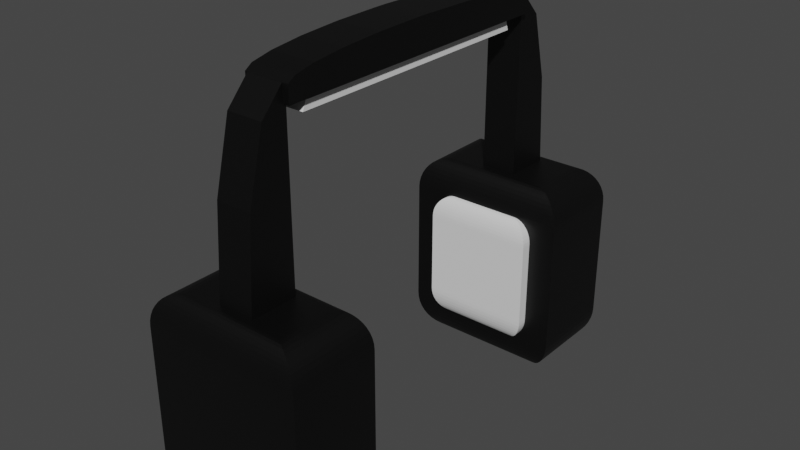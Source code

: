 # Source: Headphones.blend  (saved by Blender 2.93.21; exported with 4.5.12 LTS)
import bpy
from mathutils import Matrix  # noqa: F401  (used for matrix-valued properties, if any)

bpy.ops.wm.read_factory_settings(use_empty=True)
scene = bpy.context.scene
scene.name = 'Scene'

# ---- collections
col_collection = bpy.data.collections.new('Collection'); scene.collection.children.link(col_collection)

# ---- materials (node trees are filled in below, after node groups)
mat_outside_headphone = bpy.data.materials.new('Outside headphone')
mat_outside_headphone.use_transparent_shadow = False
mat_white_cushion = bpy.data.materials.new('White cushion')
mat_white_cushion.use_transparent_shadow = False

# ---- material node trees
mat_outside_headphone.use_nodes = True; mat_outside_headphone.node_tree.nodes.clear()
_N = mat_outside_headphone.node_tree.nodes; _L = mat_outside_headphone.node_tree.links
n0 = _N.new('ShaderNodeBsdfPrincipled'); n0.name = 'Principled BSDF'; n0.location = (10, 300)
n0.distribution = 'GGX'
n0.subsurface_method = 'BURLEY'
n0.inputs[0].default_value = (0.0, 0.0, 0.0, 1.0)
n0.inputs[3].default_value = 1.45
n0.inputs[27].default_value = (0.0, 0.0, 0.0, 1.0)
n0.inputs[28].default_value = 1.0
n1 = _N.new('ShaderNodeOutputMaterial'); n1.name = 'Material Output'; n1.location = (300, 300)
_L.new(n0.outputs[0], n1.inputs[0])
n1.is_active_output = True
mat_white_cushion.use_nodes = True; mat_white_cushion.node_tree.nodes.clear()
_N = mat_white_cushion.node_tree.nodes; _L = mat_white_cushion.node_tree.links
n0 = _N.new('ShaderNodeBsdfPrincipled'); n0.name = 'Principled BSDF'; n0.location = (10, 300)
n0.distribution = 'GGX'
n0.subsurface_method = 'BURLEY'
n0.inputs[3].default_value = 1.45
n0.inputs[27].default_value = (0.0, 0.0, 0.0, 1.0)
n0.inputs[28].default_value = 1.0
n1 = _N.new('ShaderNodeOutputMaterial'); n1.name = 'Material Output'; n1.location = (300, 300)
_L.new(n0.outputs[0], n1.inputs[0])
n1.is_active_output = True

# ---- world
world_world = bpy.data.worlds.new('World'); scene.world = world_world
world_world.use_nodes = True; world_world.node_tree.nodes.clear()
_N = world_world.node_tree.nodes; _L = world_world.node_tree.links
n0 = _N.new('ShaderNodeOutputWorld'); n0.name = 'World Output'; n0.location = (300, 300)
n1 = _N.new('ShaderNodeBackground'); n1.name = 'Background'; n1.location = (10, 300)
n1.inputs[0].default_value = (0.05088, 0.05088, 0.05088, 1.0)
_L.new(n1.outputs[0], n0.inputs[0])
n0.is_active_output = True
world_world.color = (0.05088, 0.05088, 0.05088)
world_world.use_sun_shadow = False
world_world.sun_shadow_jitter_overblur = 0.0

# ---- meshes
me_cube_002 = bpy.data.meshes.new('Cube.002')
me_cube_002.from_pydata([(-0.6539, -0.6539, 1.0), (-1.0, -1.0, 0.6539), (-0.708, -0.708, 0.9957), (-0.7608, -0.7608, 0.9831), (-0.811, -0.811, 0.9623), (-0.8573, -0.8573, 0.9339), (-0.8986, -0.8986, 0.8986), (-0.9339, -0.9339, 0.8573), (-0.9623, -0.9623, 0.811), (-0.9831, -0.9831, 0.7608), (-0.9957, -0.9957, 0.708), (-0.6539, 0.6539, 1.0), (-1.0, 1.0, 0.6539), (-0.708, 0.708, 0.9957), (-0.7608, 0.7608, 0.9831), (-0.811, 0.811, 0.9623), (-0.8573, 0.8573, 0.9339), (-0.8986, 0.8986, 0.8986), (-0.9339, 0.9339, 0.8573), (-0.9623, 0.9623, 0.811), (-0.9831, 0.9831, 0.7608), (-0.9957, 0.9957, 0.708), (0.6539, -0.6539, 1.0), (1.0, -1.0, 0.6539), (0.708, -0.708, 0.9957), (0.7608, -0.7608, 0.9831), (0.811, -0.811, 0.9623), (0.8573, -0.8573, 0.9339), (0.8986, -0.8986, 0.8986), (0.9339, -0.9339, 0.8573), (0.9623, -0.9623, 0.811), (0.9831, -0.9831, 0.7608), (0.9957, -0.9957, 0.708), (0.6539, 0.6539, 1.0), (1.0, 1.0, 0.6539), (0.708, 0.708, 0.9957), (0.7608, 0.7608, 0.9831), (0.811, 0.811, 0.9623), (0.8573, 0.8573, 0.9339), (0.8986, 0.8986, 0.8986), (0.9339, 0.9339, 0.8573), (0.9623, 0.9623, 0.811), (0.9831, 0.9831, 0.7608), (0.9957, 0.9957, 0.708), (-0.612, -0.612, -1.0), (-1.0, -1.0, -0.612), (-0.6727, -0.6727, -0.9952), (-0.7319, -0.7319, -0.981), (-0.7881, -0.7881, -0.9577), (-0.8401, -0.8401, -0.9259), (-0.8864, -0.8864, -0.8864), (-0.9259, -0.9259, -0.8401), (-0.9577, -0.9577, -0.7881), (-0.981, -0.981, -0.7319), (-0.9952, -0.9952, -0.6727), (-1.0, 1.0, -0.612), (-0.612, 0.612, -1.0), (-0.9952, 0.9952, -0.6727), (-0.981, 0.981, -0.7319), (-0.9577, 0.9577, -0.7881), (-0.9259, 0.9259, -0.8401), (-0.8864, 0.8864, -0.8864), (-0.8401, 0.8401, -0.9259), (-0.7881, 0.7881, -0.9577), (-0.7319, 0.7319, -0.981), (-0.6727, 0.6727, -0.9952), (1.0, -1.0, -0.612), (0.612, -0.612, -1.0), (0.9952, -0.9952, -0.6727), (0.981, -0.981, -0.7319), (0.9577, -0.9577, -0.7881), (0.9259, -0.9259, -0.8401), (0.8864, -0.8864, -0.8864), (0.8401, -0.8401, -0.9259), (0.7881, -0.7881, -0.9577), (0.7319, -0.7319, -0.981), (0.6727, -0.6727, -0.9952), (1.0, 1.0, -0.612), (0.612, 0.612, -1.0), (0.9952, 0.9952, -0.6727), (0.981, 0.981, -0.7319), (0.9577, 0.9577, -0.7881), (0.9259, 0.9259, -0.8401), (0.8864, 0.8864, -0.8864), (0.8401, 0.8401, -0.9259), (0.7881, 0.7881, -0.9577), (0.7319, 0.7319, -0.981), (0.6727, 0.6727, -0.9952)], [], [(33, 11, 0, 22), (55, 12, 34, 77), (66, 23, 1, 45), (77, 34, 23, 66), (0, 11, 13, 2), (2, 13, 14, 3), (3, 14, 15, 4), (4, 15, 16, 5), (5, 16, 17, 6), (6, 17, 18, 7), (7, 18, 19, 8), (8, 19, 20, 9), (9, 20, 21, 10), (10, 21, 12, 1), (11, 33, 35, 13), (13, 35, 36, 14), (14, 36, 37, 15), (15, 37, 38, 16), (16, 38, 39, 17), (17, 39, 40, 18), (18, 40, 41, 19), (19, 41, 42, 20), (20, 42, 43, 21), (21, 43, 34, 12), (33, 22, 24, 35), (35, 24, 25, 36), (36, 25, 26, 37), (37, 26, 27, 38), (38, 27, 28, 39), (39, 28, 29, 40), (40, 29, 30, 41), (41, 30, 31, 42), (42, 31, 32, 43), (43, 32, 23, 34), (22, 0, 2, 24), (24, 2, 3, 25), (25, 3, 4, 26), (26, 4, 5, 27), (27, 5, 6, 28), (28, 6, 7, 29), (29, 7, 8, 30), (30, 8, 9, 31), (31, 9, 10, 32), (32, 10, 1, 23), (45, 1, 12, 55), (56, 44, 46, 65), (65, 46, 47, 64), (64, 47, 48, 63), (63, 48, 49, 62), (62, 49, 50, 61), (61, 50, 51, 60), (60, 51, 52, 59), (59, 52, 53, 58), (58, 53, 54, 57), (57, 54, 45, 55), (78, 56, 65, 87), (87, 65, 64, 86), (86, 64, 63, 85), (85, 63, 62, 84), (84, 62, 61, 83), (83, 61, 60, 82), (82, 60, 59, 81), (81, 59, 58, 80), (80, 58, 57, 79), (79, 57, 55, 77), (67, 78, 87, 76), (76, 87, 86, 75), (75, 86, 85, 74), (74, 85, 84, 73), (73, 84, 83, 72), (72, 83, 82, 71), (71, 82, 81, 70), (70, 81, 80, 69), (69, 80, 79, 68), (68, 79, 77, 66), (44, 67, 76, 46), (46, 76, 75, 47), (47, 75, 74, 48), (48, 74, 73, 49), (49, 73, 72, 50), (50, 72, 71, 51), (51, 71, 70, 52), (52, 70, 69, 53), (53, 69, 68, 54), (54, 68, 66, 45), (56, 78, 67, 44)])
_uv = me_cube_002.uv_layers.new(name='UVMap')
_uv.uv.foreach_set('vector', [0.6683, 0.5433, 0.8317, 0.5433, 0.8317, 0.7067, 0.6683, 0.7067, 0.4235, 0.25, 0.5817, 0.25, 0.5817, 0.5, 0.4235, 0.5, 0.4235, 0.75, 0.5817, 0.75, 0.5817, 1.0, 0.4235, 1.0, 0.4235, 0.5, 0.5817, 0.5, 0.5817, 0.75, 0.4235, 0.75, 0.8317, 0.7067, 0.8317, 0.5433, 0.8385, 0.5365, 0.8385, 0.7135, 0.8385, 0.7135, 0.8385, 0.5365, 0.8451, 0.5299, 0.8451, 0.7201, 0.8451, 0.7201, 0.8451, 0.5299, 0.8514, 0.5236, 0.8514, 0.7264, 0.8514, 0.7264, 0.8514, 0.5236, 0.8572, 0.5178, 0.8572, 0.7322, 0.8572, 0.7322, 0.8572, 0.5178, 0.875, 0.5127, 0.875, 0.7373, 0.625, 0.01267, 0.625, 0.2373, 0.6072, 0.2417, 0.6072, 0.008263, 0.6072, 0.008263, 0.6072, 0.2417, 0.6014, 0.2453, 0.6014, 0.004715, 0.6014, 0.004715, 0.6014, 0.2453, 0.5951, 0.2479, 0.5951, 0.002117, 0.5951, 0.002117, 0.5951, 0.2479, 0.5885, 0.2495, 0.5885, 0.0005326, 0.5885, 0.0005326, 0.5885, 0.2495, 0.5817, 0.25, 0.5817, 0.0, 0.8317, 0.5433, 0.6683, 0.5433, 0.6615, 0.5365, 0.8385, 0.5365, 0.8385, 0.5365, 0.6615, 0.5365, 0.6549, 0.5299, 0.8451, 0.5299, 0.8451, 0.5299, 0.6549, 0.5299, 0.6486, 0.5236, 0.8514, 0.5236, 0.8514, 0.5236, 0.6486, 0.5236, 0.6428, 0.5178, 0.8572, 0.5178, 0.8572, 0.5178, 0.6428, 0.5178, 0.6377, 0.5, 0.8623, 0.5, 0.625, 0.2627, 0.625, 0.4873, 0.6072, 0.4917, 0.6072, 0.2583, 0.6072, 0.2583, 0.6072, 0.4917, 0.6014, 0.4953, 0.6014, 0.2547, 0.6014, 0.2547, 0.6014, 0.4953, 0.5951, 0.4979, 0.5951, 0.2521, 0.5951, 0.2521, 0.5951, 0.4979, 0.5885, 0.4995, 0.5885, 0.2505, 0.5885, 0.2505, 0.5885, 0.4995, 0.5817, 0.5, 0.5817, 0.25, 0.6683, 0.5433, 0.6683, 0.7067, 0.6615, 0.7135, 0.6615, 0.5365, 0.6615, 0.5365, 0.6615, 0.7135, 0.6549, 0.7201, 0.6549, 0.5299, 0.6549, 0.5299, 0.6549, 0.7201, 0.6486, 0.7264, 0.6486, 0.5236, 0.6486, 0.5236, 0.6486, 0.7264, 0.6428, 0.7322, 0.6428, 0.5178, 0.6428, 0.5178, 0.6428, 0.7322, 0.625, 0.7373, 0.625, 0.5127, 0.625, 0.5127, 0.625, 0.7373, 0.6072, 0.7417, 0.6072, 0.5083, 0.6072, 0.5083, 0.6072, 0.7417, 0.6014, 0.7453, 0.6014, 0.5047, 0.6014, 0.5047, 0.6014, 0.7453, 0.5951, 0.7479, 0.5951, 0.5021, 0.5951, 0.5021, 0.5951, 0.7479, 0.5885, 0.7495, 0.5885, 0.5005, 0.5885, 0.5005, 0.5885, 0.7495, 0.5817, 0.75, 0.5817, 0.5, 0.6683, 0.7067, 0.8317, 0.7067, 0.8385, 0.7135, 0.6615, 0.7135, 0.6615, 0.7135, 0.8385, 0.7135, 0.8451, 0.7201, 0.6549, 0.7201, 0.6549, 0.7201, 0.8451, 0.7201, 0.8514, 0.7264, 0.6486, 0.7264, 0.6486, 0.7264, 0.8514, 0.7264, 0.8572, 0.7322, 0.6428, 0.7322, 0.6428, 0.7322, 0.8572, 0.7322, 0.8623, 0.75, 0.6377, 0.75, 0.625, 0.7627, 0.625, 0.9873, 0.6072, 0.9917, 0.6072, 0.7583, 0.6072, 0.7583, 0.6072, 0.9917, 0.6014, 0.9953, 0.6014, 0.7547, 0.6014, 0.7547, 0.6014, 0.9953, 0.5951, 0.9979, 0.5951, 0.7521, 0.5951, 0.7521, 0.5951, 0.9979, 0.5885, 0.9995, 0.5885, 0.7505, 0.5885, 0.7505, 0.5885, 0.9995, 0.5817, 1.0, 0.5817, 0.75, 0.4235, 0.0, 0.5817, 0.0, 0.5817, 0.25, 0.4235, 0.25, 0.1735, 0.5485, 0.1735, 0.7015, 0.1659, 0.7091, 0.1659, 0.5409, 0.1659, 0.5409, 0.1659, 0.7091, 0.1585, 0.7165, 0.1585, 0.5335, 0.1585, 0.5335, 0.1585, 0.7165, 0.1515, 0.7235, 0.1515, 0.5265, 0.1515, 0.5265, 0.1515, 0.7235, 0.145, 0.73, 0.145, 0.52, 0.145, 0.52, 0.145, 0.73, 0.125, 0.7358, 0.125, 0.5142, 0.375, 0.2358, 0.375, 0.01421, 0.395, 0.009263, 0.395, 0.2407, 0.395, 0.2407, 0.395, 0.009263, 0.4015, 0.005286, 0.4015, 0.2447, 0.4015, 0.2447, 0.4015, 0.005286, 0.4085, 0.002374, 0.4085, 0.2476, 0.4085, 0.2476, 0.4085, 0.002374, 0.4159, 0.0005971, 0.4159, 0.2494, 0.4159, 0.2494, 0.4159, 0.0005971, 0.4235, 0.0, 0.4235, 0.25, 0.3265, 0.5485, 0.1735, 0.5485, 0.1659, 0.5409, 0.3341, 0.5409, 0.3341, 0.5409, 0.1659, 0.5409, 0.1585, 0.5335, 0.3415, 0.5335, 0.3415, 0.5335, 0.1585, 0.5335, 0.1515, 0.5265, 0.3485, 0.5265, 0.3485, 0.5265, 0.1515, 0.5265, 0.145, 0.52, 0.355, 0.52, 0.355, 0.52, 0.145, 0.52, 0.1392, 0.5, 0.3608, 0.5, 0.375, 0.4858, 0.375, 0.2642, 0.395, 0.2593, 0.395, 0.4907, 0.395, 0.4907, 0.395, 0.2593, 0.4015, 0.2553, 0.4015, 0.4947, 0.4015, 0.4947, 0.4015, 0.2553, 0.4085, 0.2524, 0.4085, 0.4976, 0.4085, 0.4976, 0.4085, 0.2524, 0.4159, 0.2506, 0.4159, 0.4994, 0.4159, 0.4994, 0.4159, 0.2506, 0.4235, 0.25, 0.4235, 0.5, 0.3265, 0.7015, 0.3265, 0.5485, 0.3341, 0.5409, 0.3341, 0.7091, 0.3341, 0.7091, 0.3341, 0.5409, 0.3415, 0.5335, 0.3415, 0.7165, 0.3415, 0.7165, 0.3415, 0.5335, 0.3485, 0.5265, 0.3485, 0.7235, 0.3485, 0.7235, 0.3485, 0.5265, 0.355, 0.52, 0.355, 0.73, 0.355, 0.73, 0.355, 0.52, 0.375, 0.5142, 0.375, 0.7358, 0.375, 0.7358, 0.375, 0.5142, 0.395, 0.5093, 0.395, 0.7407, 0.395, 0.7407, 0.395, 0.5093, 0.4015, 0.5053, 0.4015, 0.7447, 0.4015, 0.7447, 0.4015, 0.5053, 0.4085, 0.5024, 0.4085, 0.7476, 0.4085, 0.7476, 0.4085, 0.5024, 0.4159, 0.5006, 0.4159, 0.7494, 0.4159, 0.7494, 0.4159, 0.5006, 0.4235, 0.5, 0.4235, 0.75, 0.1735, 0.7015, 0.3265, 0.7015, 0.3341, 0.7091, 0.1659, 0.7091, 0.1659, 0.7091, 0.3341, 0.7091, 0.3415, 0.7165, 0.1585, 0.7165, 0.1585, 0.7165, 0.3415, 0.7165, 0.3485, 0.7235, 0.1515, 0.7235, 0.1515, 0.7235, 0.3485, 0.7235, 0.355, 0.73, 0.145, 0.73, 0.145, 0.73, 0.355, 0.73, 0.3608, 0.75, 0.1392, 0.75, 0.375, 0.9858, 0.375, 0.7642, 0.395, 0.7593, 0.395, 0.9907, 0.395, 0.9907, 0.395, 0.7593, 0.4015, 0.7553, 0.4015, 0.9947, 0.4015, 0.9947, 0.4015, 0.7553, 0.4085, 0.7524, 0.4085, 0.9976, 0.4085, 0.9976, 0.4085, 0.7524, 0.4159, 0.7506, 0.4159, 0.9994, 0.4159, 0.9994, 0.4159, 0.7506, 0.4235, 0.75, 0.4235, 1.0, 0.1735, 0.5485, 0.3265, 0.5485, 0.3265, 0.7015, 0.1735, 0.7015])
me_cube_002.materials.append(mat_outside_headphone)
me_cube_002.use_remesh_fix_poles = True
me_cube_002.use_remesh_preserve_attributes = False
me_cube_002.update()
me_cube_004 = bpy.data.meshes.new('Cube.004')
me_cube_004.from_pydata([(-1.0, -1.0, -1.0), (-1.0, 1.0, -1.0), (-1.0, 1.0, 1.0), (1.0, -1.0, -1.0), (1.0, 1.0, -1.0), (1.0, 1.0, 1.0), (-1.0, -1.0, -0.897), (-1.0, 0.897, 1.0), (-1.0, -0.7458, 0.0515), (-1.0, -0.0515, 0.7458), (1.0, 0.897, 1.0), (1.0, -1.0, -0.897), (1.0, -0.0515, 0.7458), (1.0, -0.7458, 0.0515)], [], [(5, 2, 7, 10), (1, 2, 5, 4), (0, 6, 8, 9, 7, 2, 1), (1, 4, 3, 0), (4, 5, 10, 12, 13, 11, 3), (10, 7, 9, 12), (12, 9, 8, 13), (13, 8, 6, 11), (3, 11, 6, 0)])
_uv = me_cube_004.uv_layers.new(name='UVMap')
_uv.uv.foreach_set('vector', [0.625, 0.5, 0.875, 0.5, 0.875, 0.5129, 0.625, 0.5129, 0.375, 0.25, 0.625, 0.25, 0.625, 0.5, 0.375, 0.5, 0.375, 0.0, 0.3879, 0.0, 0.5064, 0.03177, 0.5932, 0.1186, 0.625, 0.2371, 0.625, 0.25, 0.375, 0.25, 0.125, 0.5, 0.375, 0.5, 0.375, 0.75, 0.125, 0.75, 0.375, 0.5, 0.625, 0.5, 0.625, 0.5129, 0.5932, 0.6314, 0.5064, 0.7182, 0.3879, 0.75, 0.375, 0.75, 0.625, 0.5129, 0.875, 0.5129, 0.875, 0.6314, 0.625, 0.6314, 0.625, 0.75, 0.625, 1.0, 0.5064, 1.0, 0.5064, 0.75, 0.5064, 0.75, 0.5064, 1.0, 0.3879, 1.0, 0.3879, 0.75, 0.375, 0.75, 0.3879, 0.75, 0.3879, 1.0, 0.375, 1.0])
me_cube_004.materials.append(mat_outside_headphone)
me_cube_004.use_remesh_fix_poles = True
me_cube_004.use_remesh_preserve_attributes = False
me_cube_004.update()
me_cube_009 = bpy.data.meshes.new('Cube.009')
me_cube_009.from_pydata([(-1.0, -1.0, -1.0), (-1.0, 1.0, -1.0), (-1.0, 1.0, 1.0), (1.0, -1.0, -1.0), (1.0, 1.0, -1.0), (1.0, 1.0, 1.0), (-1.0, -1.0, -0.897), (-1.0, 0.897, 1.0), (-1.0, -0.7458, 0.0515), (-1.0, -0.0515, 0.7458), (1.0, 0.897, 1.0), (1.0, -1.0, -0.897), (1.0, -0.0515, 0.7458), (1.0, -0.7458, 0.0515)], [], [(5, 2, 7, 10), (1, 2, 5, 4), (0, 6, 8, 9, 7, 2, 1), (1, 4, 3, 0), (4, 5, 10, 12, 13, 11, 3), (10, 7, 9, 12), (12, 9, 8, 13), (13, 8, 6, 11), (3, 11, 6, 0)])
_uv = me_cube_009.uv_layers.new(name='UVMap')
_uv.uv.foreach_set('vector', [0.625, 0.5, 0.875, 0.5, 0.875, 0.5129, 0.625, 0.5129, 0.375, 0.25, 0.625, 0.25, 0.625, 0.5, 0.375, 0.5, 0.375, 0.0, 0.3879, 0.0, 0.5064, 0.03177, 0.5932, 0.1186, 0.625, 0.2371, 0.625, 0.25, 0.375, 0.25, 0.125, 0.5, 0.375, 0.5, 0.375, 0.75, 0.125, 0.75, 0.375, 0.5, 0.625, 0.5, 0.625, 0.5129, 0.5932, 0.6314, 0.5064, 0.7182, 0.3879, 0.75, 0.375, 0.75, 0.625, 0.5129, 0.875, 0.5129, 0.875, 0.6314, 0.625, 0.6314, 0.625, 0.75, 0.625, 1.0, 0.5064, 1.0, 0.5064, 0.75, 0.5064, 0.75, 0.5064, 1.0, 0.3879, 1.0, 0.3879, 0.75, 0.375, 0.75, 0.3879, 0.75, 0.3879, 1.0, 0.375, 1.0])
me_cube_009.materials.append(mat_outside_headphone)
me_cube_009.use_remesh_fix_poles = True
me_cube_009.use_remesh_preserve_attributes = False
me_cube_009.update()
me_cube_011 = bpy.data.meshes.new('Cube.011')
me_cube_011.from_pydata([(-0.6539, -0.6539, 1.0), (-1.0, -1.0, 0.6539), (-0.708, -0.708, 0.9957), (-0.7608, -0.7608, 0.9831), (-0.811, -0.811, 0.9623), (-0.8573, -0.8573, 0.9339), (-0.8986, -0.8986, 0.8986), (-0.9339, -0.9339, 0.8573), (-0.9623, -0.9623, 0.811), (-0.9831, -0.9831, 0.7608), (-0.9957, -0.9957, 0.708), (-0.6539, 0.6539, 1.0), (-1.0, 1.0, 0.6539), (-0.708, 0.708, 0.9957), (-0.7608, 0.7608, 0.9831), (-0.811, 0.811, 0.9623), (-0.8573, 0.8573, 0.9339), (-0.8986, 0.8986, 0.8986), (-0.9339, 0.9339, 0.8573), (-0.9623, 0.9623, 0.811), (-0.9831, 0.9831, 0.7608), (-0.9957, 0.9957, 0.708), (0.6539, -0.6539, 1.0), (1.0, -1.0, 0.6539), (0.708, -0.708, 0.9957), (0.7608, -0.7608, 0.9831), (0.811, -0.811, 0.9623), (0.8573, -0.8573, 0.9339), (0.8986, -0.8986, 0.8986), (0.9339, -0.9339, 0.8573), (0.9623, -0.9623, 0.811), (0.9831, -0.9831, 0.7608), (0.9957, -0.9957, 0.708), (0.6539, 0.6539, 1.0), (1.0, 1.0, 0.6539), (0.708, 0.708, 0.9957), (0.7608, 0.7608, 0.9831), (0.811, 0.811, 0.9623), (0.8573, 0.8573, 0.9339), (0.8986, 0.8986, 0.8986), (0.9339, 0.9339, 0.8573), (0.9623, 0.9623, 0.811), (0.9831, 0.9831, 0.7608), (0.9957, 0.9957, 0.708), (-0.612, -0.612, -1.0), (-1.0, -1.0, -0.612), (-0.6727, -0.6727, -0.9952), (-0.7319, -0.7319, -0.981), (-0.7881, -0.7881, -0.9577), (-0.8401, -0.8401, -0.9259), (-0.8864, -0.8864, -0.8864), (-0.9259, -0.9259, -0.8401), (-0.9577, -0.9577, -0.7881), (-0.981, -0.981, -0.7319), (-0.9952, -0.9952, -0.6727), (-1.0, 1.0, -0.612), (-0.612, 0.612, -1.0), (-0.9952, 0.9952, -0.6727), (-0.981, 0.981, -0.7319), (-0.9577, 0.9577, -0.7881), (-0.9259, 0.9259, -0.8401), (-0.8864, 0.8864, -0.8864), (-0.8401, 0.8401, -0.9259), (-0.7881, 0.7881, -0.9577), (-0.7319, 0.7319, -0.981), (-0.6727, 0.6727, -0.9952), (1.0, -1.0, -0.612), (0.612, -0.612, -1.0), (0.9952, -0.9952, -0.6727), (0.981, -0.981, -0.7319), (0.9577, -0.9577, -0.7881), (0.9259, -0.9259, -0.8401), (0.8864, -0.8864, -0.8864), (0.8401, -0.8401, -0.9259), (0.7881, -0.7881, -0.9577), (0.7319, -0.7319, -0.981), (0.6727, -0.6727, -0.9952), (1.0, 1.0, -0.612), (0.612, 0.612, -1.0), (0.9952, 0.9952, -0.6727), (0.981, 0.981, -0.7319), (0.9577, 0.9577, -0.7881), (0.9259, 0.9259, -0.8401), (0.8864, 0.8864, -0.8864), (0.8401, 0.8401, -0.9259), (0.7881, 0.7881, -0.9577), (0.7319, 0.7319, -0.981), (0.6727, 0.6727, -0.9952)], [], [(33, 11, 0, 22), (55, 12, 34, 77), (66, 23, 1, 45), (77, 34, 23, 66), (0, 11, 13, 2), (2, 13, 14, 3), (3, 14, 15, 4), (4, 15, 16, 5), (5, 16, 17, 6), (6, 17, 18, 7), (7, 18, 19, 8), (8, 19, 20, 9), (9, 20, 21, 10), (10, 21, 12, 1), (11, 33, 35, 13), (13, 35, 36, 14), (14, 36, 37, 15), (15, 37, 38, 16), (16, 38, 39, 17), (17, 39, 40, 18), (18, 40, 41, 19), (19, 41, 42, 20), (20, 42, 43, 21), (21, 43, 34, 12), (33, 22, 24, 35), (35, 24, 25, 36), (36, 25, 26, 37), (37, 26, 27, 38), (38, 27, 28, 39), (39, 28, 29, 40), (40, 29, 30, 41), (41, 30, 31, 42), (42, 31, 32, 43), (43, 32, 23, 34), (22, 0, 2, 24), (24, 2, 3, 25), (25, 3, 4, 26), (26, 4, 5, 27), (27, 5, 6, 28), (28, 6, 7, 29), (29, 7, 8, 30), (30, 8, 9, 31), (31, 9, 10, 32), (32, 10, 1, 23), (45, 1, 12, 55), (56, 44, 46, 65), (65, 46, 47, 64), (64, 47, 48, 63), (63, 48, 49, 62), (62, 49, 50, 61), (61, 50, 51, 60), (60, 51, 52, 59), (59, 52, 53, 58), (58, 53, 54, 57), (57, 54, 45, 55), (78, 56, 65, 87), (87, 65, 64, 86), (86, 64, 63, 85), (85, 63, 62, 84), (84, 62, 61, 83), (83, 61, 60, 82), (82, 60, 59, 81), (81, 59, 58, 80), (80, 58, 57, 79), (79, 57, 55, 77), (67, 78, 87, 76), (76, 87, 86, 75), (75, 86, 85, 74), (74, 85, 84, 73), (73, 84, 83, 72), (72, 83, 82, 71), (71, 82, 81, 70), (70, 81, 80, 69), (69, 80, 79, 68), (68, 79, 77, 66), (44, 67, 76, 46), (46, 76, 75, 47), (47, 75, 74, 48), (48, 74, 73, 49), (49, 73, 72, 50), (50, 72, 71, 51), (51, 71, 70, 52), (52, 70, 69, 53), (53, 69, 68, 54), (54, 68, 66, 45), (56, 78, 67, 44)])
_uv = me_cube_011.uv_layers.new(name='UVMap')
_uv.uv.foreach_set('vector', [0.6683, 0.5433, 0.8317, 0.5433, 0.8317, 0.7067, 0.6683, 0.7067, 0.4235, 0.25, 0.5817, 0.25, 0.5817, 0.5, 0.4235, 0.5, 0.4235, 0.75, 0.5817, 0.75, 0.5817, 1.0, 0.4235, 1.0, 0.4235, 0.5, 0.5817, 0.5, 0.5817, 0.75, 0.4235, 0.75, 0.8317, 0.7067, 0.8317, 0.5433, 0.8385, 0.5365, 0.8385, 0.7135, 0.8385, 0.7135, 0.8385, 0.5365, 0.8451, 0.5299, 0.8451, 0.7201, 0.8451, 0.7201, 0.8451, 0.5299, 0.8514, 0.5236, 0.8514, 0.7264, 0.8514, 0.7264, 0.8514, 0.5236, 0.8572, 0.5178, 0.8572, 0.7322, 0.8572, 0.7322, 0.8572, 0.5178, 0.875, 0.5127, 0.875, 0.7373, 0.625, 0.01267, 0.625, 0.2373, 0.6072, 0.2417, 0.6072, 0.008263, 0.6072, 0.008263, 0.6072, 0.2417, 0.6014, 0.2453, 0.6014, 0.004715, 0.6014, 0.004715, 0.6014, 0.2453, 0.5951, 0.2479, 0.5951, 0.002117, 0.5951, 0.002117, 0.5951, 0.2479, 0.5885, 0.2495, 0.5885, 0.0005326, 0.5885, 0.0005326, 0.5885, 0.2495, 0.5817, 0.25, 0.5817, 0.0, 0.8317, 0.5433, 0.6683, 0.5433, 0.6615, 0.5365, 0.8385, 0.5365, 0.8385, 0.5365, 0.6615, 0.5365, 0.6549, 0.5299, 0.8451, 0.5299, 0.8451, 0.5299, 0.6549, 0.5299, 0.6486, 0.5236, 0.8514, 0.5236, 0.8514, 0.5236, 0.6486, 0.5236, 0.6428, 0.5178, 0.8572, 0.5178, 0.8572, 0.5178, 0.6428, 0.5178, 0.6377, 0.5, 0.8623, 0.5, 0.625, 0.2627, 0.625, 0.4873, 0.6072, 0.4917, 0.6072, 0.2583, 0.6072, 0.2583, 0.6072, 0.4917, 0.6014, 0.4953, 0.6014, 0.2547, 0.6014, 0.2547, 0.6014, 0.4953, 0.5951, 0.4979, 0.5951, 0.2521, 0.5951, 0.2521, 0.5951, 0.4979, 0.5885, 0.4995, 0.5885, 0.2505, 0.5885, 0.2505, 0.5885, 0.4995, 0.5817, 0.5, 0.5817, 0.25, 0.6683, 0.5433, 0.6683, 0.7067, 0.6615, 0.7135, 0.6615, 0.5365, 0.6615, 0.5365, 0.6615, 0.7135, 0.6549, 0.7201, 0.6549, 0.5299, 0.6549, 0.5299, 0.6549, 0.7201, 0.6486, 0.7264, 0.6486, 0.5236, 0.6486, 0.5236, 0.6486, 0.7264, 0.6428, 0.7322, 0.6428, 0.5178, 0.6428, 0.5178, 0.6428, 0.7322, 0.625, 0.7373, 0.625, 0.5127, 0.625, 0.5127, 0.625, 0.7373, 0.6072, 0.7417, 0.6072, 0.5083, 0.6072, 0.5083, 0.6072, 0.7417, 0.6014, 0.7453, 0.6014, 0.5047, 0.6014, 0.5047, 0.6014, 0.7453, 0.5951, 0.7479, 0.5951, 0.5021, 0.5951, 0.5021, 0.5951, 0.7479, 0.5885, 0.7495, 0.5885, 0.5005, 0.5885, 0.5005, 0.5885, 0.7495, 0.5817, 0.75, 0.5817, 0.5, 0.6683, 0.7067, 0.8317, 0.7067, 0.8385, 0.7135, 0.6615, 0.7135, 0.6615, 0.7135, 0.8385, 0.7135, 0.8451, 0.7201, 0.6549, 0.7201, 0.6549, 0.7201, 0.8451, 0.7201, 0.8514, 0.7264, 0.6486, 0.7264, 0.6486, 0.7264, 0.8514, 0.7264, 0.8572, 0.7322, 0.6428, 0.7322, 0.6428, 0.7322, 0.8572, 0.7322, 0.8623, 0.75, 0.6377, 0.75, 0.625, 0.7627, 0.625, 0.9873, 0.6072, 0.9917, 0.6072, 0.7583, 0.6072, 0.7583, 0.6072, 0.9917, 0.6014, 0.9953, 0.6014, 0.7547, 0.6014, 0.7547, 0.6014, 0.9953, 0.5951, 0.9979, 0.5951, 0.7521, 0.5951, 0.7521, 0.5951, 0.9979, 0.5885, 0.9995, 0.5885, 0.7505, 0.5885, 0.7505, 0.5885, 0.9995, 0.5817, 1.0, 0.5817, 0.75, 0.4235, 0.0, 0.5817, 0.0, 0.5817, 0.25, 0.4235, 0.25, 0.1735, 0.5485, 0.1735, 0.7015, 0.1659, 0.7091, 0.1659, 0.5409, 0.1659, 0.5409, 0.1659, 0.7091, 0.1585, 0.7165, 0.1585, 0.5335, 0.1585, 0.5335, 0.1585, 0.7165, 0.1515, 0.7235, 0.1515, 0.5265, 0.1515, 0.5265, 0.1515, 0.7235, 0.145, 0.73, 0.145, 0.52, 0.145, 0.52, 0.145, 0.73, 0.125, 0.7358, 0.125, 0.5142, 0.375, 0.2358, 0.375, 0.01421, 0.395, 0.009263, 0.395, 0.2407, 0.395, 0.2407, 0.395, 0.009263, 0.4015, 0.005286, 0.4015, 0.2447, 0.4015, 0.2447, 0.4015, 0.005286, 0.4085, 0.002374, 0.4085, 0.2476, 0.4085, 0.2476, 0.4085, 0.002374, 0.4159, 0.0005971, 0.4159, 0.2494, 0.4159, 0.2494, 0.4159, 0.0005971, 0.4235, 0.0, 0.4235, 0.25, 0.3265, 0.5485, 0.1735, 0.5485, 0.1659, 0.5409, 0.3341, 0.5409, 0.3341, 0.5409, 0.1659, 0.5409, 0.1585, 0.5335, 0.3415, 0.5335, 0.3415, 0.5335, 0.1585, 0.5335, 0.1515, 0.5265, 0.3485, 0.5265, 0.3485, 0.5265, 0.1515, 0.5265, 0.145, 0.52, 0.355, 0.52, 0.355, 0.52, 0.145, 0.52, 0.1392, 0.5, 0.3608, 0.5, 0.375, 0.4858, 0.375, 0.2642, 0.395, 0.2593, 0.395, 0.4907, 0.395, 0.4907, 0.395, 0.2593, 0.4015, 0.2553, 0.4015, 0.4947, 0.4015, 0.4947, 0.4015, 0.2553, 0.4085, 0.2524, 0.4085, 0.4976, 0.4085, 0.4976, 0.4085, 0.2524, 0.4159, 0.2506, 0.4159, 0.4994, 0.4159, 0.4994, 0.4159, 0.2506, 0.4235, 0.25, 0.4235, 0.5, 0.3265, 0.7015, 0.3265, 0.5485, 0.3341, 0.5409, 0.3341, 0.7091, 0.3341, 0.7091, 0.3341, 0.5409, 0.3415, 0.5335, 0.3415, 0.7165, 0.3415, 0.7165, 0.3415, 0.5335, 0.3485, 0.5265, 0.3485, 0.7235, 0.3485, 0.7235, 0.3485, 0.5265, 0.355, 0.52, 0.355, 0.73, 0.355, 0.73, 0.355, 0.52, 0.375, 0.5142, 0.375, 0.7358, 0.375, 0.7358, 0.375, 0.5142, 0.395, 0.5093, 0.395, 0.7407, 0.395, 0.7407, 0.395, 0.5093, 0.4015, 0.5053, 0.4015, 0.7447, 0.4015, 0.7447, 0.4015, 0.5053, 0.4085, 0.5024, 0.4085, 0.7476, 0.4085, 0.7476, 0.4085, 0.5024, 0.4159, 0.5006, 0.4159, 0.7494, 0.4159, 0.7494, 0.4159, 0.5006, 0.4235, 0.5, 0.4235, 0.75, 0.1735, 0.7015, 0.3265, 0.7015, 0.3341, 0.7091, 0.1659, 0.7091, 0.1659, 0.7091, 0.3341, 0.7091, 0.3415, 0.7165, 0.1585, 0.7165, 0.1585, 0.7165, 0.3415, 0.7165, 0.3485, 0.7235, 0.1515, 0.7235, 0.1515, 0.7235, 0.3485, 0.7235, 0.355, 0.73, 0.145, 0.73, 0.145, 0.73, 0.355, 0.73, 0.3608, 0.75, 0.1392, 0.75, 0.375, 0.9858, 0.375, 0.7642, 0.395, 0.7593, 0.395, 0.9907, 0.395, 0.9907, 0.395, 0.7593, 0.4015, 0.7553, 0.4015, 0.9947, 0.4015, 0.9947, 0.4015, 0.7553, 0.4085, 0.7524, 0.4085, 0.9976, 0.4085, 0.9976, 0.4085, 0.7524, 0.4159, 0.7506, 0.4159, 0.9994, 0.4159, 0.9994, 0.4159, 0.7506, 0.4235, 0.75, 0.4235, 1.0, 0.1735, 0.5485, 0.3265, 0.5485, 0.3265, 0.7015, 0.1735, 0.7015])
me_cube_011.materials.append(mat_outside_headphone)
me_cube_011.use_remesh_fix_poles = True
me_cube_011.use_remesh_preserve_attributes = False
me_cube_011.update()
me_cube_013 = bpy.data.meshes.new('Cube.013')
me_cube_013.from_pydata([(-1.0, -1.0, -1.0), (-1.0, 1.0, -1.0), (1.0, 0.0, -1.0), (1.0, -1.0, -1.0), (1.0, 1.0, -1.0), (-1.0, 0.0, -1.0), (-1.0, -1.0, 0.04181), (-1.0, -0.04181, 1.0), (-1.0, -0.9531, 0.3379), (-1.0, -0.817, 0.605), (-1.0, -0.605, 0.817), (-1.0, -0.3379, 0.9531), (1.0, -0.04181, 1.0), (1.0, -1.0, 0.04181), (1.0, -0.3379, 0.9531), (1.0, -0.605, 0.817), (1.0, -0.817, 0.605), (1.0, -0.9531, 0.3379), (-1.0, 0.05605, 1.0), (-1.0, 1.0, 0.05605), (-1.0, 0.4173, 0.9281), (-1.0, 0.7235, 0.7235), (-1.0, 0.9281, 0.4173), (1.0, 1.0, 0.05605), (1.0, 0.05605, 1.0), (1.0, 0.9281, 0.4173), (1.0, 0.7235, 0.7235), (1.0, 0.4173, 0.9281), (-1.0, -0.5, -1.0), (1.0, -0.5, -1.0), (1.0, 0.5, -1.0), (-1.0, 0.5, -1.0), (1.0, -0.25, -1.0), (-1.0, -0.25, -1.0), (-1.0, -0.75, -1.0), (1.0, -0.75, -1.0), (1.0, 0.75, -1.0), (-1.0, 0.75, -1.0), (-1.0, 0.25, -1.0), (1.0, 0.25, -1.0)], [], [(4, 23, 25, 26, 27, 24, 12, 14, 15, 16, 17, 13, 3, 35, 29, 32, 2, 39, 30, 36), (24, 18, 7, 12), (1, 19, 23, 4), (34, 35, 3, 0), (38, 39, 2, 5), (12, 7, 11, 14), (14, 11, 10, 15), (15, 10, 9, 16), (16, 9, 8, 17), (17, 8, 6, 13), (3, 13, 6, 0), (18, 24, 27, 20), (20, 27, 26, 21), (21, 26, 25, 22), (22, 25, 23, 19), (0, 6, 8, 9, 10, 11, 7, 18, 20, 21, 22, 19, 1, 37, 31, 38, 5, 33, 28, 34), (33, 32, 29, 28), (37, 36, 30, 31), (5, 2, 32, 33), (28, 29, 35, 34), (1, 4, 36, 37), (31, 30, 39, 38)])
_uv = me_cube_013.uv_layers.new(name='UVMap')
_uv.uv.foreach_set('vector', [0.375, 0.5, 0.507, 0.5, 0.5522, 0.509, 0.5904, 0.5346, 0.616, 0.5728, 0.625, 0.618, 0.625, 0.6302, 0.6191, 0.6672, 0.6021, 0.7006, 0.5756, 0.7271, 0.5422, 0.7441, 0.5052, 0.75, 0.375, 0.75, 0.375, 0.7188, 0.375, 0.6875, 0.375, 0.6562, 0.375, 0.625, 0.375, 0.5938, 0.375, 0.5625, 0.375, 0.5312, 0.625, 0.618, 0.875, 0.618, 0.875, 0.6302, 0.625, 0.6302, 0.375, 0.25, 0.507, 0.25, 0.507, 0.5, 0.375, 0.5, 0.125, 0.7188, 0.375, 0.7188, 0.375, 0.75, 0.125, 0.75, 0.125, 0.5938, 0.375, 0.5938, 0.375, 0.625, 0.125, 0.625, 0.625, 0.6302, 0.875, 0.6302, 0.875, 0.6672, 0.625, 0.6672, 0.625, 0.6672, 0.875, 0.6672, 0.875, 0.7006, 0.625, 0.7006, 0.625, 0.75, 0.625, 1.0, 0.5756, 1.0, 0.5756, 0.75, 0.5756, 0.75, 0.5756, 1.0, 0.5422, 1.0, 0.5422, 0.75, 0.5422, 0.75, 0.5422, 1.0, 0.5052, 1.0, 0.5052, 0.75, 0.375, 0.75, 0.5052, 0.75, 0.5052, 1.0, 0.375, 1.0, 0.875, 0.618, 0.625, 0.618, 0.625, 0.5728, 0.875, 0.5728, 0.875, 0.5728, 0.625, 0.5728, 0.625, 0.5, 0.875, 0.5, 0.625, 0.25, 0.625, 0.5, 0.5522, 0.5, 0.5522, 0.25, 0.5522, 0.25, 0.5522, 0.5, 0.507, 0.5, 0.507, 0.25, 0.375, 0.0, 0.5052, 0.0, 0.5422, 0.005862, 0.5756, 0.02287, 0.6021, 0.04937, 0.6191, 0.08276, 0.625, 0.1198, 0.625, 0.132, 0.616, 0.1772, 0.5904, 0.2154, 0.5522, 0.241, 0.507, 0.25, 0.375, 0.25, 0.375, 0.2188, 0.375, 0.1875, 0.375, 0.1562, 0.375, 0.125, 0.375, 0.09375, 0.375, 0.0625, 0.375, 0.03125, 0.125, 0.6562, 0.375, 0.6562, 0.375, 0.6875, 0.125, 0.6875, 0.125, 0.5312, 0.375, 0.5312, 0.375, 0.5625, 0.125, 0.5625, 0.125, 0.625, 0.375, 0.625, 0.375, 0.6562, 0.125, 0.6562, 0.125, 0.6875, 0.375, 0.6875, 0.375, 0.7188, 0.125, 0.7188, 0.125, 0.5, 0.375, 0.5, 0.375, 0.5312, 0.125, 0.5312, 0.125, 0.5625, 0.375, 0.5625, 0.375, 0.5938, 0.125, 0.5938])
me_cube_013.materials.append(mat_outside_headphone)
me_cube_013.use_remesh_fix_poles = True
me_cube_013.use_remesh_preserve_attributes = False
me_cube_013.update()
me_cube_016 = bpy.data.meshes.new('Cube.016')
me_cube_016.from_pydata([(-1.0, -1.052, -1.0), (-1.0, 1.043, -1.0), (1.0, 0.0, -1.0), (1.0, -1.052, -1.0), (1.0, 1.043, -1.0), (-1.0, 0.0, -1.0), (-1.0, -1.0, 0.04181), (-1.0, -0.04181, 1.0), (-1.0, -0.9531, 0.3379), (-1.0, -0.817, 0.605), (-1.0, -0.605, 0.817), (-1.0, -0.3379, 0.9531), (1.0, -0.04181, 1.0), (1.0, -1.0, 0.04181), (1.0, -0.3379, 0.9531), (1.0, -0.605, 0.817), (1.0, -0.817, 0.605), (1.0, -0.9531, 0.3379), (-1.0, 0.05605, 1.0), (-1.0, 1.0, 0.05605), (-1.0, 0.4173, 0.9281), (-1.0, 0.7235, 0.7235), (-1.0, 0.9281, 0.4173), (1.0, 1.0, 0.05605), (1.0, 0.05605, 1.0), (1.0, 0.9281, 0.4173), (1.0, 0.7235, 0.7235), (1.0, 0.4173, 0.9281), (-1.0, -0.5, -1.0), (1.0, -0.5, -1.0), (1.0, 0.5, -1.0), (-1.0, 0.5, -1.0), (1.0, -0.25, -1.0), (-1.0, -0.25, -1.0), (-1.0, -0.75, -1.0), (1.0, -0.75, -1.0), (1.0, 0.75, -1.0), (-1.0, 0.75, -1.0), (-1.0, 0.25, -1.0), (1.0, 0.25, -1.0)], [], [(4, 23, 25, 26, 27, 24, 12, 14, 15, 16, 17, 13, 3, 35, 29, 32, 2, 39, 30, 36), (24, 18, 7, 12), (1, 19, 23, 4), (34, 35, 3, 0), (38, 39, 2, 5), (12, 7, 11, 14), (14, 11, 10, 15), (15, 10, 9, 16), (16, 9, 8, 17), (17, 8, 6, 13), (3, 13, 6, 0), (18, 24, 27, 20), (20, 27, 26, 21), (21, 26, 25, 22), (22, 25, 23, 19), (0, 6, 8, 9, 10, 11, 7, 18, 20, 21, 22, 19, 1, 37, 31, 38, 5, 33, 28, 34), (33, 32, 29, 28), (37, 36, 30, 31), (5, 2, 32, 33), (28, 29, 35, 34), (1, 4, 36, 37), (31, 30, 39, 38)])
_uv = me_cube_016.uv_layers.new(name='UVMap')
_uv.uv.foreach_set('vector', [0.375, 0.5, 0.507, 0.5, 0.5522, 0.509, 0.5904, 0.5346, 0.616, 0.5728, 0.625, 0.618, 0.625, 0.6302, 0.6191, 0.6672, 0.6021, 0.7006, 0.5756, 0.7271, 0.5422, 0.7441, 0.5052, 0.75, 0.375, 0.75, 0.375, 0.7188, 0.375, 0.6875, 0.375, 0.6562, 0.375, 0.625, 0.375, 0.5938, 0.375, 0.5625, 0.375, 0.5312, 0.625, 0.618, 0.875, 0.618, 0.875, 0.6302, 0.625, 0.6302, 0.375, 0.25, 0.507, 0.25, 0.507, 0.5, 0.375, 0.5, 0.125, 0.7188, 0.375, 0.7188, 0.375, 0.75, 0.125, 0.75, 0.125, 0.5938, 0.375, 0.5938, 0.375, 0.625, 0.125, 0.625, 0.625, 0.6302, 0.875, 0.6302, 0.875, 0.6672, 0.625, 0.6672, 0.625, 0.6672, 0.875, 0.6672, 0.875, 0.7006, 0.625, 0.7006, 0.625, 0.75, 0.625, 1.0, 0.5756, 1.0, 0.5756, 0.75, 0.5756, 0.75, 0.5756, 1.0, 0.5422, 1.0, 0.5422, 0.75, 0.5422, 0.75, 0.5422, 1.0, 0.5052, 1.0, 0.5052, 0.75, 0.375, 0.75, 0.5052, 0.75, 0.5052, 1.0, 0.375, 1.0, 0.875, 0.618, 0.625, 0.618, 0.625, 0.5728, 0.875, 0.5728, 0.875, 0.5728, 0.625, 0.5728, 0.625, 0.5, 0.875, 0.5, 0.625, 0.25, 0.625, 0.5, 0.5522, 0.5, 0.5522, 0.25, 0.5522, 0.25, 0.5522, 0.5, 0.507, 0.5, 0.507, 0.25, 0.375, 0.0, 0.5052, 0.0, 0.5422, 0.005862, 0.5756, 0.02287, 0.6021, 0.04937, 0.6191, 0.08276, 0.625, 0.1198, 0.625, 0.132, 0.616, 0.1772, 0.5904, 0.2154, 0.5522, 0.241, 0.507, 0.25, 0.375, 0.25, 0.375, 0.2188, 0.375, 0.1875, 0.375, 0.1562, 0.375, 0.125, 0.375, 0.09375, 0.375, 0.0625, 0.375, 0.03125, 0.125, 0.6562, 0.375, 0.6562, 0.375, 0.6875, 0.125, 0.6875, 0.125, 0.5312, 0.375, 0.5312, 0.375, 0.5625, 0.125, 0.5625, 0.125, 0.625, 0.375, 0.625, 0.375, 0.6562, 0.125, 0.6562, 0.125, 0.6875, 0.375, 0.6875, 0.375, 0.7188, 0.125, 0.7188, 0.125, 0.5, 0.375, 0.5, 0.375, 0.5312, 0.125, 0.5312, 0.125, 0.5625, 0.375, 0.5625, 0.375, 0.5938, 0.125, 0.5938])
me_cube_016.materials.append(mat_white_cushion)
me_cube_016.use_remesh_fix_poles = True
me_cube_016.use_remesh_preserve_attributes = False
me_cube_016.update()
me_cube_017 = bpy.data.meshes.new('Cube.017')
me_cube_017.from_pydata([(-0.6539, -0.6539, 1.0), (-1.0, -1.0, 0.6539), (-0.708, -0.708, 0.9957), (-0.7608, -0.7608, 0.9831), (-0.811, -0.811, 0.9623), (-0.8573, -0.8573, 0.9339), (-0.8986, -0.8986, 0.8986), (-0.9339, -0.9339, 0.8573), (-0.9623, -0.9623, 0.811), (-0.9831, -0.9831, 0.7608), (-0.9957, -0.9957, 0.708), (-0.6539, 0.6539, 1.0), (-1.0, 1.0, 0.6539), (-0.708, 0.708, 0.9957), (-0.7608, 0.7608, 0.9831), (-0.811, 0.811, 0.9623), (-0.8573, 0.8573, 0.9339), (-0.8986, 0.8986, 0.8986), (-0.9339, 0.9339, 0.8573), (-0.9623, 0.9623, 0.811), (-0.9831, 0.9831, 0.7608), (-0.9957, 0.9957, 0.708), (0.6539, -0.6539, 1.0), (1.0, -1.0, 0.6539), (0.708, -0.708, 0.9957), (0.7608, -0.7608, 0.9831), (0.811, -0.811, 0.9623), (0.8573, -0.8573, 0.9339), (0.8986, -0.8986, 0.8986), (0.9339, -0.9339, 0.8573), (0.9623, -0.9623, 0.811), (0.9831, -0.9831, 0.7608), (0.9957, -0.9957, 0.708), (0.6539, 0.6539, 1.0), (1.0, 1.0, 0.6539), (0.708, 0.708, 0.9957), (0.7608, 0.7608, 0.9831), (0.811, 0.811, 0.9623), (0.8573, 0.8573, 0.9339), (0.8986, 0.8986, 0.8986), (0.9339, 0.9339, 0.8573), (0.9623, 0.9623, 0.811), (0.9831, 0.9831, 0.7608), (0.9957, 0.9957, 0.708), (-0.612, -0.612, -1.0), (-1.0, -1.0, -0.612), (-0.6727, -0.6727, -0.9952), (-0.7319, -0.7319, -0.981), (-0.7881, -0.7881, -0.9577), (-0.8401, -0.8401, -0.9259), (-0.8864, -0.8864, -0.8864), (-0.9259, -0.9259, -0.8401), (-0.9577, -0.9577, -0.7881), (-0.981, -0.981, -0.7319), (-0.9952, -0.9952, -0.6727), (-1.0, 1.0, -0.612), (-0.612, 0.612, -1.0), (-0.9952, 0.9952, -0.6727), (-0.981, 0.981, -0.7319), (-0.9577, 0.9577, -0.7881), (-0.9259, 0.9259, -0.8401), (-0.8864, 0.8864, -0.8864), (-0.8401, 0.8401, -0.9259), (-0.7881, 0.7881, -0.9577), (-0.7319, 0.7319, -0.981), (-0.6727, 0.6727, -0.9952), (1.0, -1.0, -0.612), (0.612, -0.612, -1.0), (0.9952, -0.9952, -0.6727), (0.981, -0.981, -0.7319), (0.9577, -0.9577, -0.7881), (0.9259, -0.9259, -0.8401), (0.8864, -0.8864, -0.8864), (0.8401, -0.8401, -0.9259), (0.7881, -0.7881, -0.9577), (0.7319, -0.7319, -0.981), (0.6727, -0.6727, -0.9952), (1.0, 1.0, -0.612), (0.612, 0.612, -1.0), (0.9952, 0.9952, -0.6727), (0.981, 0.981, -0.7319), (0.9577, 0.9577, -0.7881), (0.9259, 0.9259, -0.8401), (0.8864, 0.8864, -0.8864), (0.8401, 0.8401, -0.9259), (0.7881, 0.7881, -0.9577), (0.7319, 0.7319, -0.981), (0.6727, 0.6727, -0.9952)], [], [(33, 11, 0, 22), (55, 12, 34, 77), (66, 23, 1, 45), (77, 34, 23, 66), (0, 11, 13, 2), (2, 13, 14, 3), (3, 14, 15, 4), (4, 15, 16, 5), (5, 16, 17, 6), (6, 17, 18, 7), (7, 18, 19, 8), (8, 19, 20, 9), (9, 20, 21, 10), (10, 21, 12, 1), (11, 33, 35, 13), (13, 35, 36, 14), (14, 36, 37, 15), (15, 37, 38, 16), (16, 38, 39, 17), (17, 39, 40, 18), (18, 40, 41, 19), (19, 41, 42, 20), (20, 42, 43, 21), (21, 43, 34, 12), (33, 22, 24, 35), (35, 24, 25, 36), (36, 25, 26, 37), (37, 26, 27, 38), (38, 27, 28, 39), (39, 28, 29, 40), (40, 29, 30, 41), (41, 30, 31, 42), (42, 31, 32, 43), (43, 32, 23, 34), (22, 0, 2, 24), (24, 2, 3, 25), (25, 3, 4, 26), (26, 4, 5, 27), (27, 5, 6, 28), (28, 6, 7, 29), (29, 7, 8, 30), (30, 8, 9, 31), (31, 9, 10, 32), (32, 10, 1, 23), (45, 1, 12, 55), (56, 44, 46, 65), (65, 46, 47, 64), (64, 47, 48, 63), (63, 48, 49, 62), (62, 49, 50, 61), (61, 50, 51, 60), (60, 51, 52, 59), (59, 52, 53, 58), (58, 53, 54, 57), (57, 54, 45, 55), (78, 56, 65, 87), (87, 65, 64, 86), (86, 64, 63, 85), (85, 63, 62, 84), (84, 62, 61, 83), (83, 61, 60, 82), (82, 60, 59, 81), (81, 59, 58, 80), (80, 58, 57, 79), (79, 57, 55, 77), (67, 78, 87, 76), (76, 87, 86, 75), (75, 86, 85, 74), (74, 85, 84, 73), (73, 84, 83, 72), (72, 83, 82, 71), (71, 82, 81, 70), (70, 81, 80, 69), (69, 80, 79, 68), (68, 79, 77, 66), (44, 67, 76, 46), (46, 76, 75, 47), (47, 75, 74, 48), (48, 74, 73, 49), (49, 73, 72, 50), (50, 72, 71, 51), (51, 71, 70, 52), (52, 70, 69, 53), (53, 69, 68, 54), (54, 68, 66, 45), (56, 78, 67, 44)])
_uv = me_cube_017.uv_layers.new(name='UVMap')
_uv.uv.foreach_set('vector', [0.6683, 0.5433, 0.8317, 0.5433, 0.8317, 0.7067, 0.6683, 0.7067, 0.4235, 0.25, 0.5817, 0.25, 0.5817, 0.5, 0.4235, 0.5, 0.4235, 0.75, 0.5817, 0.75, 0.5817, 1.0, 0.4235, 1.0, 0.4235, 0.5, 0.5817, 0.5, 0.5817, 0.75, 0.4235, 0.75, 0.8317, 0.7067, 0.8317, 0.5433, 0.8385, 0.5365, 0.8385, 0.7135, 0.8385, 0.7135, 0.8385, 0.5365, 0.8451, 0.5299, 0.8451, 0.7201, 0.8451, 0.7201, 0.8451, 0.5299, 0.8514, 0.5236, 0.8514, 0.7264, 0.8514, 0.7264, 0.8514, 0.5236, 0.8572, 0.5178, 0.8572, 0.7322, 0.8572, 0.7322, 0.8572, 0.5178, 0.875, 0.5127, 0.875, 0.7373, 0.625, 0.01267, 0.625, 0.2373, 0.6072, 0.2417, 0.6072, 0.008263, 0.6072, 0.008263, 0.6072, 0.2417, 0.6014, 0.2453, 0.6014, 0.004715, 0.6014, 0.004715, 0.6014, 0.2453, 0.5951, 0.2479, 0.5951, 0.002117, 0.5951, 0.002117, 0.5951, 0.2479, 0.5885, 0.2495, 0.5885, 0.0005326, 0.5885, 0.0005326, 0.5885, 0.2495, 0.5817, 0.25, 0.5817, 0.0, 0.8317, 0.5433, 0.6683, 0.5433, 0.6615, 0.5365, 0.8385, 0.5365, 0.8385, 0.5365, 0.6615, 0.5365, 0.6549, 0.5299, 0.8451, 0.5299, 0.8451, 0.5299, 0.6549, 0.5299, 0.6486, 0.5236, 0.8514, 0.5236, 0.8514, 0.5236, 0.6486, 0.5236, 0.6428, 0.5178, 0.8572, 0.5178, 0.8572, 0.5178, 0.6428, 0.5178, 0.6377, 0.5, 0.8623, 0.5, 0.625, 0.2627, 0.625, 0.4873, 0.6072, 0.4917, 0.6072, 0.2583, 0.6072, 0.2583, 0.6072, 0.4917, 0.6014, 0.4953, 0.6014, 0.2547, 0.6014, 0.2547, 0.6014, 0.4953, 0.5951, 0.4979, 0.5951, 0.2521, 0.5951, 0.2521, 0.5951, 0.4979, 0.5885, 0.4995, 0.5885, 0.2505, 0.5885, 0.2505, 0.5885, 0.4995, 0.5817, 0.5, 0.5817, 0.25, 0.6683, 0.5433, 0.6683, 0.7067, 0.6615, 0.7135, 0.6615, 0.5365, 0.6615, 0.5365, 0.6615, 0.7135, 0.6549, 0.7201, 0.6549, 0.5299, 0.6549, 0.5299, 0.6549, 0.7201, 0.6486, 0.7264, 0.6486, 0.5236, 0.6486, 0.5236, 0.6486, 0.7264, 0.6428, 0.7322, 0.6428, 0.5178, 0.6428, 0.5178, 0.6428, 0.7322, 0.625, 0.7373, 0.625, 0.5127, 0.625, 0.5127, 0.625, 0.7373, 0.6072, 0.7417, 0.6072, 0.5083, 0.6072, 0.5083, 0.6072, 0.7417, 0.6014, 0.7453, 0.6014, 0.5047, 0.6014, 0.5047, 0.6014, 0.7453, 0.5951, 0.7479, 0.5951, 0.5021, 0.5951, 0.5021, 0.5951, 0.7479, 0.5885, 0.7495, 0.5885, 0.5005, 0.5885, 0.5005, 0.5885, 0.7495, 0.5817, 0.75, 0.5817, 0.5, 0.6683, 0.7067, 0.8317, 0.7067, 0.8385, 0.7135, 0.6615, 0.7135, 0.6615, 0.7135, 0.8385, 0.7135, 0.8451, 0.7201, 0.6549, 0.7201, 0.6549, 0.7201, 0.8451, 0.7201, 0.8514, 0.7264, 0.6486, 0.7264, 0.6486, 0.7264, 0.8514, 0.7264, 0.8572, 0.7322, 0.6428, 0.7322, 0.6428, 0.7322, 0.8572, 0.7322, 0.8623, 0.75, 0.6377, 0.75, 0.625, 0.7627, 0.625, 0.9873, 0.6072, 0.9917, 0.6072, 0.7583, 0.6072, 0.7583, 0.6072, 0.9917, 0.6014, 0.9953, 0.6014, 0.7547, 0.6014, 0.7547, 0.6014, 0.9953, 0.5951, 0.9979, 0.5951, 0.7521, 0.5951, 0.7521, 0.5951, 0.9979, 0.5885, 0.9995, 0.5885, 0.7505, 0.5885, 0.7505, 0.5885, 0.9995, 0.5817, 1.0, 0.5817, 0.75, 0.4235, 0.0, 0.5817, 0.0, 0.5817, 0.25, 0.4235, 0.25, 0.1735, 0.5485, 0.1735, 0.7015, 0.1659, 0.7091, 0.1659, 0.5409, 0.1659, 0.5409, 0.1659, 0.7091, 0.1585, 0.7165, 0.1585, 0.5335, 0.1585, 0.5335, 0.1585, 0.7165, 0.1515, 0.7235, 0.1515, 0.5265, 0.1515, 0.5265, 0.1515, 0.7235, 0.145, 0.73, 0.145, 0.52, 0.145, 0.52, 0.145, 0.73, 0.125, 0.7358, 0.125, 0.5142, 0.375, 0.2358, 0.375, 0.01421, 0.395, 0.009263, 0.395, 0.2407, 0.395, 0.2407, 0.395, 0.009263, 0.4015, 0.005286, 0.4015, 0.2447, 0.4015, 0.2447, 0.4015, 0.005286, 0.4085, 0.002374, 0.4085, 0.2476, 0.4085, 0.2476, 0.4085, 0.002374, 0.4159, 0.0005971, 0.4159, 0.2494, 0.4159, 0.2494, 0.4159, 0.0005971, 0.4235, 0.0, 0.4235, 0.25, 0.3265, 0.5485, 0.1735, 0.5485, 0.1659, 0.5409, 0.3341, 0.5409, 0.3341, 0.5409, 0.1659, 0.5409, 0.1585, 0.5335, 0.3415, 0.5335, 0.3415, 0.5335, 0.1585, 0.5335, 0.1515, 0.5265, 0.3485, 0.5265, 0.3485, 0.5265, 0.1515, 0.5265, 0.145, 0.52, 0.355, 0.52, 0.355, 0.52, 0.145, 0.52, 0.1392, 0.5, 0.3608, 0.5, 0.375, 0.4858, 0.375, 0.2642, 0.395, 0.2593, 0.395, 0.4907, 0.395, 0.4907, 0.395, 0.2593, 0.4015, 0.2553, 0.4015, 0.4947, 0.4015, 0.4947, 0.4015, 0.2553, 0.4085, 0.2524, 0.4085, 0.4976, 0.4085, 0.4976, 0.4085, 0.2524, 0.4159, 0.2506, 0.4159, 0.4994, 0.4159, 0.4994, 0.4159, 0.2506, 0.4235, 0.25, 0.4235, 0.5, 0.3265, 0.7015, 0.3265, 0.5485, 0.3341, 0.5409, 0.3341, 0.7091, 0.3341, 0.7091, 0.3341, 0.5409, 0.3415, 0.5335, 0.3415, 0.7165, 0.3415, 0.7165, 0.3415, 0.5335, 0.3485, 0.5265, 0.3485, 0.7235, 0.3485, 0.7235, 0.3485, 0.5265, 0.355, 0.52, 0.355, 0.73, 0.355, 0.73, 0.355, 0.52, 0.375, 0.5142, 0.375, 0.7358, 0.375, 0.7358, 0.375, 0.5142, 0.395, 0.5093, 0.395, 0.7407, 0.395, 0.7407, 0.395, 0.5093, 0.4015, 0.5053, 0.4015, 0.7447, 0.4015, 0.7447, 0.4015, 0.5053, 0.4085, 0.5024, 0.4085, 0.7476, 0.4085, 0.7476, 0.4085, 0.5024, 0.4159, 0.5006, 0.4159, 0.7494, 0.4159, 0.7494, 0.4159, 0.5006, 0.4235, 0.5, 0.4235, 0.75, 0.1735, 0.7015, 0.3265, 0.7015, 0.3341, 0.7091, 0.1659, 0.7091, 0.1659, 0.7091, 0.3341, 0.7091, 0.3415, 0.7165, 0.1585, 0.7165, 0.1585, 0.7165, 0.3415, 0.7165, 0.3485, 0.7235, 0.1515, 0.7235, 0.1515, 0.7235, 0.3485, 0.7235, 0.355, 0.73, 0.145, 0.73, 0.145, 0.73, 0.355, 0.73, 0.3608, 0.75, 0.1392, 0.75, 0.375, 0.9858, 0.375, 0.7642, 0.395, 0.7593, 0.395, 0.9907, 0.395, 0.9907, 0.395, 0.7593, 0.4015, 0.7553, 0.4015, 0.9947, 0.4015, 0.9947, 0.4015, 0.7553, 0.4085, 0.7524, 0.4085, 0.9976, 0.4085, 0.9976, 0.4085, 0.7524, 0.4159, 0.7506, 0.4159, 0.9994, 0.4159, 0.9994, 0.4159, 0.7506, 0.4235, 0.75, 0.4235, 1.0, 0.1735, 0.5485, 0.3265, 0.5485, 0.3265, 0.7015, 0.1735, 0.7015])
me_cube_017.materials.append(mat_white_cushion)
me_cube_017.use_remesh_fix_poles = True
me_cube_017.use_remesh_preserve_attributes = False
me_cube_017.update()
me_cube_018 = bpy.data.meshes.new('Cube.018')
me_cube_018.from_pydata([(-0.6539, -0.6539, 1.0), (-1.0, -1.0, 0.6539), (-0.708, -0.708, 0.9957), (-0.7608, -0.7608, 0.9831), (-0.811, -0.811, 0.9623), (-0.8573, -0.8573, 0.9339), (-0.8986, -0.8986, 0.8986), (-0.9339, -0.9339, 0.8573), (-0.9623, -0.9623, 0.811), (-0.9831, -0.9831, 0.7608), (-0.9957, -0.9957, 0.708), (-0.6539, 0.6539, 1.0), (-1.0, 1.0, 0.6539), (-0.708, 0.708, 0.9957), (-0.7608, 0.7608, 0.9831), (-0.811, 0.811, 0.9623), (-0.8573, 0.8573, 0.9339), (-0.8986, 0.8986, 0.8986), (-0.9339, 0.9339, 0.8573), (-0.9623, 0.9623, 0.811), (-0.9831, 0.9831, 0.7608), (-0.9957, 0.9957, 0.708), (0.6539, -0.6539, 1.0), (1.0, -1.0, 0.6539), (0.708, -0.708, 0.9957), (0.7608, -0.7608, 0.9831), (0.811, -0.811, 0.9623), (0.8573, -0.8573, 0.9339), (0.8986, -0.8986, 0.8986), (0.9339, -0.9339, 0.8573), (0.9623, -0.9623, 0.811), (0.9831, -0.9831, 0.7608), (0.9957, -0.9957, 0.708), (0.6539, 0.6539, 1.0), (1.0, 1.0, 0.6539), (0.708, 0.708, 0.9957), (0.7608, 0.7608, 0.9831), (0.811, 0.811, 0.9623), (0.8573, 0.8573, 0.9339), (0.8986, 0.8986, 0.8986), (0.9339, 0.9339, 0.8573), (0.9623, 0.9623, 0.811), (0.9831, 0.9831, 0.7608), (0.9957, 0.9957, 0.708), (-0.612, -0.612, -1.0), (-1.0, -1.0, -0.612), (-0.6727, -0.6727, -0.9952), (-0.7319, -0.7319, -0.981), (-0.7881, -0.7881, -0.9577), (-0.8401, -0.8401, -0.9259), (-0.8864, -0.8864, -0.8864), (-0.9259, -0.9259, -0.8401), (-0.9577, -0.9577, -0.7881), (-0.981, -0.981, -0.7319), (-0.9952, -0.9952, -0.6727), (-1.0, 1.0, -0.612), (-0.612, 0.612, -1.0), (-0.9952, 0.9952, -0.6727), (-0.981, 0.981, -0.7319), (-0.9577, 0.9577, -0.7881), (-0.9259, 0.9259, -0.8401), (-0.8864, 0.8864, -0.8864), (-0.8401, 0.8401, -0.9259), (-0.7881, 0.7881, -0.9577), (-0.7319, 0.7319, -0.981), (-0.6727, 0.6727, -0.9952), (1.0, -1.0, -0.612), (0.612, -0.612, -1.0), (0.9952, -0.9952, -0.6727), (0.981, -0.981, -0.7319), (0.9577, -0.9577, -0.7881), (0.9259, -0.9259, -0.8401), (0.8864, -0.8864, -0.8864), (0.8401, -0.8401, -0.9259), (0.7881, -0.7881, -0.9577), (0.7319, -0.7319, -0.981), (0.6727, -0.6727, -0.9952), (1.0, 1.0, -0.612), (0.612, 0.612, -1.0), (0.9952, 0.9952, -0.6727), (0.981, 0.981, -0.7319), (0.9577, 0.9577, -0.7881), (0.9259, 0.9259, -0.8401), (0.8864, 0.8864, -0.8864), (0.8401, 0.8401, -0.9259), (0.7881, 0.7881, -0.9577), (0.7319, 0.7319, -0.981), (0.6727, 0.6727, -0.9952)], [], [(33, 11, 0, 22), (55, 12, 34, 77), (66, 23, 1, 45), (77, 34, 23, 66), (0, 11, 13, 2), (2, 13, 14, 3), (3, 14, 15, 4), (4, 15, 16, 5), (5, 16, 17, 6), (6, 17, 18, 7), (7, 18, 19, 8), (8, 19, 20, 9), (9, 20, 21, 10), (10, 21, 12, 1), (11, 33, 35, 13), (13, 35, 36, 14), (14, 36, 37, 15), (15, 37, 38, 16), (16, 38, 39, 17), (17, 39, 40, 18), (18, 40, 41, 19), (19, 41, 42, 20), (20, 42, 43, 21), (21, 43, 34, 12), (33, 22, 24, 35), (35, 24, 25, 36), (36, 25, 26, 37), (37, 26, 27, 38), (38, 27, 28, 39), (39, 28, 29, 40), (40, 29, 30, 41), (41, 30, 31, 42), (42, 31, 32, 43), (43, 32, 23, 34), (22, 0, 2, 24), (24, 2, 3, 25), (25, 3, 4, 26), (26, 4, 5, 27), (27, 5, 6, 28), (28, 6, 7, 29), (29, 7, 8, 30), (30, 8, 9, 31), (31, 9, 10, 32), (32, 10, 1, 23), (45, 1, 12, 55), (56, 44, 46, 65), (65, 46, 47, 64), (64, 47, 48, 63), (63, 48, 49, 62), (62, 49, 50, 61), (61, 50, 51, 60), (60, 51, 52, 59), (59, 52, 53, 58), (58, 53, 54, 57), (57, 54, 45, 55), (78, 56, 65, 87), (87, 65, 64, 86), (86, 64, 63, 85), (85, 63, 62, 84), (84, 62, 61, 83), (83, 61, 60, 82), (82, 60, 59, 81), (81, 59, 58, 80), (80, 58, 57, 79), (79, 57, 55, 77), (67, 78, 87, 76), (76, 87, 86, 75), (75, 86, 85, 74), (74, 85, 84, 73), (73, 84, 83, 72), (72, 83, 82, 71), (71, 82, 81, 70), (70, 81, 80, 69), (69, 80, 79, 68), (68, 79, 77, 66), (44, 67, 76, 46), (46, 76, 75, 47), (47, 75, 74, 48), (48, 74, 73, 49), (49, 73, 72, 50), (50, 72, 71, 51), (51, 71, 70, 52), (52, 70, 69, 53), (53, 69, 68, 54), (54, 68, 66, 45), (56, 78, 67, 44)])
_uv = me_cube_018.uv_layers.new(name='UVMap')
_uv.uv.foreach_set('vector', [0.6683, 0.5433, 0.8317, 0.5433, 0.8317, 0.7067, 0.6683, 0.7067, 0.4235, 0.25, 0.5817, 0.25, 0.5817, 0.5, 0.4235, 0.5, 0.4235, 0.75, 0.5817, 0.75, 0.5817, 1.0, 0.4235, 1.0, 0.4235, 0.5, 0.5817, 0.5, 0.5817, 0.75, 0.4235, 0.75, 0.8317, 0.7067, 0.8317, 0.5433, 0.8385, 0.5365, 0.8385, 0.7135, 0.8385, 0.7135, 0.8385, 0.5365, 0.8451, 0.5299, 0.8451, 0.7201, 0.8451, 0.7201, 0.8451, 0.5299, 0.8514, 0.5236, 0.8514, 0.7264, 0.8514, 0.7264, 0.8514, 0.5236, 0.8572, 0.5178, 0.8572, 0.7322, 0.8572, 0.7322, 0.8572, 0.5178, 0.875, 0.5127, 0.875, 0.7373, 0.625, 0.01267, 0.625, 0.2373, 0.6072, 0.2417, 0.6072, 0.008263, 0.6072, 0.008263, 0.6072, 0.2417, 0.6014, 0.2453, 0.6014, 0.004715, 0.6014, 0.004715, 0.6014, 0.2453, 0.5951, 0.2479, 0.5951, 0.002117, 0.5951, 0.002117, 0.5951, 0.2479, 0.5885, 0.2495, 0.5885, 0.0005326, 0.5885, 0.0005326, 0.5885, 0.2495, 0.5817, 0.25, 0.5817, 0.0, 0.8317, 0.5433, 0.6683, 0.5433, 0.6615, 0.5365, 0.8385, 0.5365, 0.8385, 0.5365, 0.6615, 0.5365, 0.6549, 0.5299, 0.8451, 0.5299, 0.8451, 0.5299, 0.6549, 0.5299, 0.6486, 0.5236, 0.8514, 0.5236, 0.8514, 0.5236, 0.6486, 0.5236, 0.6428, 0.5178, 0.8572, 0.5178, 0.8572, 0.5178, 0.6428, 0.5178, 0.6377, 0.5, 0.8623, 0.5, 0.625, 0.2627, 0.625, 0.4873, 0.6072, 0.4917, 0.6072, 0.2583, 0.6072, 0.2583, 0.6072, 0.4917, 0.6014, 0.4953, 0.6014, 0.2547, 0.6014, 0.2547, 0.6014, 0.4953, 0.5951, 0.4979, 0.5951, 0.2521, 0.5951, 0.2521, 0.5951, 0.4979, 0.5885, 0.4995, 0.5885, 0.2505, 0.5885, 0.2505, 0.5885, 0.4995, 0.5817, 0.5, 0.5817, 0.25, 0.6683, 0.5433, 0.6683, 0.7067, 0.6615, 0.7135, 0.6615, 0.5365, 0.6615, 0.5365, 0.6615, 0.7135, 0.6549, 0.7201, 0.6549, 0.5299, 0.6549, 0.5299, 0.6549, 0.7201, 0.6486, 0.7264, 0.6486, 0.5236, 0.6486, 0.5236, 0.6486, 0.7264, 0.6428, 0.7322, 0.6428, 0.5178, 0.6428, 0.5178, 0.6428, 0.7322, 0.625, 0.7373, 0.625, 0.5127, 0.625, 0.5127, 0.625, 0.7373, 0.6072, 0.7417, 0.6072, 0.5083, 0.6072, 0.5083, 0.6072, 0.7417, 0.6014, 0.7453, 0.6014, 0.5047, 0.6014, 0.5047, 0.6014, 0.7453, 0.5951, 0.7479, 0.5951, 0.5021, 0.5951, 0.5021, 0.5951, 0.7479, 0.5885, 0.7495, 0.5885, 0.5005, 0.5885, 0.5005, 0.5885, 0.7495, 0.5817, 0.75, 0.5817, 0.5, 0.6683, 0.7067, 0.8317, 0.7067, 0.8385, 0.7135, 0.6615, 0.7135, 0.6615, 0.7135, 0.8385, 0.7135, 0.8451, 0.7201, 0.6549, 0.7201, 0.6549, 0.7201, 0.8451, 0.7201, 0.8514, 0.7264, 0.6486, 0.7264, 0.6486, 0.7264, 0.8514, 0.7264, 0.8572, 0.7322, 0.6428, 0.7322, 0.6428, 0.7322, 0.8572, 0.7322, 0.8623, 0.75, 0.6377, 0.75, 0.625, 0.7627, 0.625, 0.9873, 0.6072, 0.9917, 0.6072, 0.7583, 0.6072, 0.7583, 0.6072, 0.9917, 0.6014, 0.9953, 0.6014, 0.7547, 0.6014, 0.7547, 0.6014, 0.9953, 0.5951, 0.9979, 0.5951, 0.7521, 0.5951, 0.7521, 0.5951, 0.9979, 0.5885, 0.9995, 0.5885, 0.7505, 0.5885, 0.7505, 0.5885, 0.9995, 0.5817, 1.0, 0.5817, 0.75, 0.4235, 0.0, 0.5817, 0.0, 0.5817, 0.25, 0.4235, 0.25, 0.1735, 0.5485, 0.1735, 0.7015, 0.1659, 0.7091, 0.1659, 0.5409, 0.1659, 0.5409, 0.1659, 0.7091, 0.1585, 0.7165, 0.1585, 0.5335, 0.1585, 0.5335, 0.1585, 0.7165, 0.1515, 0.7235, 0.1515, 0.5265, 0.1515, 0.5265, 0.1515, 0.7235, 0.145, 0.73, 0.145, 0.52, 0.145, 0.52, 0.145, 0.73, 0.125, 0.7358, 0.125, 0.5142, 0.375, 0.2358, 0.375, 0.01421, 0.395, 0.009263, 0.395, 0.2407, 0.395, 0.2407, 0.395, 0.009263, 0.4015, 0.005286, 0.4015, 0.2447, 0.4015, 0.2447, 0.4015, 0.005286, 0.4085, 0.002374, 0.4085, 0.2476, 0.4085, 0.2476, 0.4085, 0.002374, 0.4159, 0.0005971, 0.4159, 0.2494, 0.4159, 0.2494, 0.4159, 0.0005971, 0.4235, 0.0, 0.4235, 0.25, 0.3265, 0.5485, 0.1735, 0.5485, 0.1659, 0.5409, 0.3341, 0.5409, 0.3341, 0.5409, 0.1659, 0.5409, 0.1585, 0.5335, 0.3415, 0.5335, 0.3415, 0.5335, 0.1585, 0.5335, 0.1515, 0.5265, 0.3485, 0.5265, 0.3485, 0.5265, 0.1515, 0.5265, 0.145, 0.52, 0.355, 0.52, 0.355, 0.52, 0.145, 0.52, 0.1392, 0.5, 0.3608, 0.5, 0.375, 0.4858, 0.375, 0.2642, 0.395, 0.2593, 0.395, 0.4907, 0.395, 0.4907, 0.395, 0.2593, 0.4015, 0.2553, 0.4015, 0.4947, 0.4015, 0.4947, 0.4015, 0.2553, 0.4085, 0.2524, 0.4085, 0.4976, 0.4085, 0.4976, 0.4085, 0.2524, 0.4159, 0.2506, 0.4159, 0.4994, 0.4159, 0.4994, 0.4159, 0.2506, 0.4235, 0.25, 0.4235, 0.5, 0.3265, 0.7015, 0.3265, 0.5485, 0.3341, 0.5409, 0.3341, 0.7091, 0.3341, 0.7091, 0.3341, 0.5409, 0.3415, 0.5335, 0.3415, 0.7165, 0.3415, 0.7165, 0.3415, 0.5335, 0.3485, 0.5265, 0.3485, 0.7235, 0.3485, 0.7235, 0.3485, 0.5265, 0.355, 0.52, 0.355, 0.73, 0.355, 0.73, 0.355, 0.52, 0.375, 0.5142, 0.375, 0.7358, 0.375, 0.7358, 0.375, 0.5142, 0.395, 0.5093, 0.395, 0.7407, 0.395, 0.7407, 0.395, 0.5093, 0.4015, 0.5053, 0.4015, 0.7447, 0.4015, 0.7447, 0.4015, 0.5053, 0.4085, 0.5024, 0.4085, 0.7476, 0.4085, 0.7476, 0.4085, 0.5024, 0.4159, 0.5006, 0.4159, 0.7494, 0.4159, 0.7494, 0.4159, 0.5006, 0.4235, 0.5, 0.4235, 0.75, 0.1735, 0.7015, 0.3265, 0.7015, 0.3341, 0.7091, 0.1659, 0.7091, 0.1659, 0.7091, 0.3341, 0.7091, 0.3415, 0.7165, 0.1585, 0.7165, 0.1585, 0.7165, 0.3415, 0.7165, 0.3485, 0.7235, 0.1515, 0.7235, 0.1515, 0.7235, 0.3485, 0.7235, 0.355, 0.73, 0.145, 0.73, 0.145, 0.73, 0.355, 0.73, 0.3608, 0.75, 0.1392, 0.75, 0.375, 0.9858, 0.375, 0.7642, 0.395, 0.7593, 0.395, 0.9907, 0.395, 0.9907, 0.395, 0.7593, 0.4015, 0.7553, 0.4015, 0.9947, 0.4015, 0.9947, 0.4015, 0.7553, 0.4085, 0.7524, 0.4085, 0.9976, 0.4085, 0.9976, 0.4085, 0.7524, 0.4159, 0.7506, 0.4159, 0.9994, 0.4159, 0.9994, 0.4159, 0.7506, 0.4235, 0.75, 0.4235, 1.0, 0.1735, 0.5485, 0.3265, 0.5485, 0.3265, 0.7015, 0.1735, 0.7015])
me_cube_018.materials.append(mat_white_cushion)
me_cube_018.use_remesh_fix_poles = True
me_cube_018.use_remesh_preserve_attributes = False
me_cube_018.update()

# ---- objects
ob_cube = bpy.data.objects.new('Cube', me_cube_002)
ob_cube_002 = bpy.data.objects.new('Cube.002', me_cube_004)
ob_cube_001 = bpy.data.objects.new('Cube.001', me_cube_009)
ob_cube_003 = bpy.data.objects.new('Cube.003', me_cube_011)
ob_cube_004 = bpy.data.objects.new('Cube.004', me_cube_013)
ob_cube_006 = bpy.data.objects.new('Cube.006', me_cube_016)
ob_cube_005 = bpy.data.objects.new('Cube.005', me_cube_017)
ob_cube_007 = bpy.data.objects.new('Cube.007', me_cube_018)

# ---- transforms, parenting, visibility, modifiers, constraints
ob_cube.location = (0.0, 0.04045, 0.03876)
ob_cube.scale = (0.08291, 0.04586, 0.1005)
ob_cube_002.location = (0.0, 0.04045, 0.2247)
ob_cube_002.scale = (0.01821, 0.02413, 0.09725)
ob_cube_001.location = (0.0, 0.3948, 0.2247)
ob_cube_001.rotation_euler = (0.0, -0.0, 3.142)
ob_cube_001.scale = (0.01821, 0.02413, 0.09725)
ob_cube_003.location = (0.0, 0.3941, 0.03876)
ob_cube_003.scale = (0.08291, 0.04586, 0.1005)
ob_cube_004.location = (0.001882, 0.2151, 0.3208)
ob_cube_004.scale = (0.02264, 0.1536, 0.01632)
ob_cube_006.location = (0.001882, 0.2151, 0.309)
ob_cube_006.scale = (0.01713, 0.1277, 0.01632)
ob_cube_005.location = (0.0, 0.06694, 0.03876)
ob_cube_005.scale = (0.05608, 0.03102, 0.06797)
ob_cube_007.location = (0.0, 0.3687, 0.03876)
ob_cube_007.scale = (0.05608, 0.03102, 0.06797)

# ---- collection membership
col_collection.objects.link(ob_cube)
col_collection.objects.link(ob_cube_002)
col_collection.objects.link(ob_cube_001)
col_collection.objects.link(ob_cube_003)
col_collection.objects.link(ob_cube_004)
col_collection.objects.link(ob_cube_006)
col_collection.objects.link(ob_cube_005)
col_collection.objects.link(ob_cube_007)

# ---- scene / render settings (as saved in the file)
scene.frame_start = 1; scene.frame_end = 250; scene.frame_set(1)
scene.render.engine = 'BLENDER_EEVEE_NEXT'
scene.cycles.use_denoising = False
scene.cycles.samples = 128
scene.cycles.sampling_pattern = 'TABULATED_SOBOL'
scene.cycles.use_adaptive_sampling = False
scene.cycles.use_light_tree = False
scene.view_settings.view_transform = 'Filmic'
bpy.context.view_layer.update()

# ---- added for rendering (the .blend has no active camera and no usable light): camera, sun
cam_auto = bpy.data.cameras.new('AutoCamera')
cam_auto.lens = 50.0
cam_auto.sensor_width = 36.0
cam_auto.clip_end = 1000.0
ob_auto_camera = bpy.data.objects.new('AutoCamera', cam_auto)
scene.collection.objects.link(ob_auto_camera)
ob_auto_camera.location = (0.574036, -0.471565, 0.596921)
ob_auto_camera.rotation_euler = (1.09748, -7.21219e-08, 0.694738)
scene.camera = ob_auto_camera
light_auto_sun = bpy.data.lights.new('AutoSun', 'SUN')
light_auto_sun.energy = 3.0
light_auto_sun.angle = 0.0523599
ob_auto_sun = bpy.data.objects.new('AutoSun', light_auto_sun)
scene.collection.objects.link(ob_auto_sun)
ob_auto_sun.rotation_euler = (0.872665, 0.174533, 0.523599)
bpy.context.view_layer.update()
